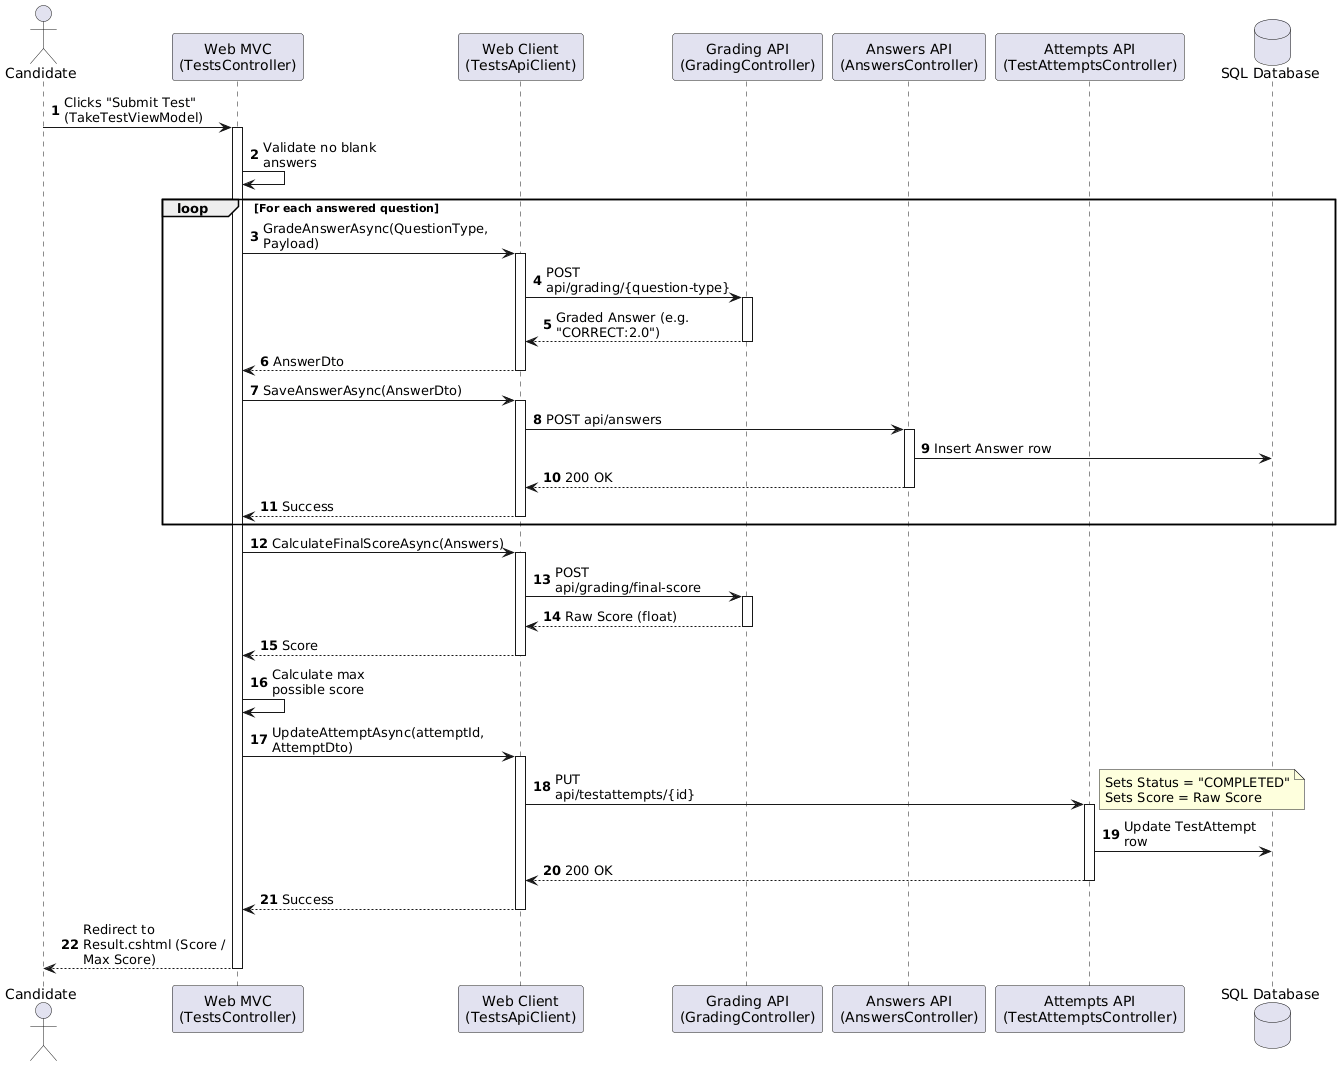

The diagram above was rendered by PlantUML. Its source (embedded in the PNG):
@startuml
skinparam maxMessageSize 150
autonumber

actor Candidate
participant "Web MVC\n(TestsController)" as Web
participant "Web Client\n(TestsApiClient)" as Client
participant "Grading API\n(GradingController)" as Grading
participant "Answers API\n(AnswersController)" as Answers
participant "Attempts API\n(TestAttemptsController)" as Attempts
database "SQL Database" as DB

Candidate -> Web: Clicks "Submit Test" (TakeTestViewModel)
activate Web

Web -> Web: Validate no blank answers

loop For each answered question
    Web -> Client: GradeAnswerAsync(QuestionType, Payload)
    activate Client
    Client -> Grading: POST api/grading/{question-type}
    activate Grading
    Grading --> Client: Graded Answer (e.g. "CORRECT:2.0")
    deactivate Grading
    Client --> Web: AnswerDto
    deactivate Client

    Web -> Client: SaveAnswerAsync(AnswerDto)
    activate Client
    Client -> Answers: POST api/answers
    activate Answers
    Answers -> DB: Insert Answer row
    Answers --> Client: 200 OK
    deactivate Answers
    Client --> Web: Success
    deactivate Client
end

Web -> Client: CalculateFinalScoreAsync(Answers)
activate Client
Client -> Grading: POST api/grading/final-score
activate Grading
Grading --> Client: Raw Score (float)
deactivate Grading
Client --> Web: Score
deactivate Client

Web -> Web: Calculate max possible score

Web -> Client: UpdateAttemptAsync(attemptId, AttemptDto)
activate Client
Client -> Attempts: PUT api/testattempts/{id}
note right
  Sets Status = "COMPLETED"
  Sets Score = Raw Score
end note
activate Attempts
Attempts -> DB: Update TestAttempt row
Attempts --> Client: 200 OK
deactivate Attempts
Client --> Web: Success
deactivate Client

Web --> Candidate: Redirect to Result.cshtml (Score / Max Score)
deactivate Web
@enduml